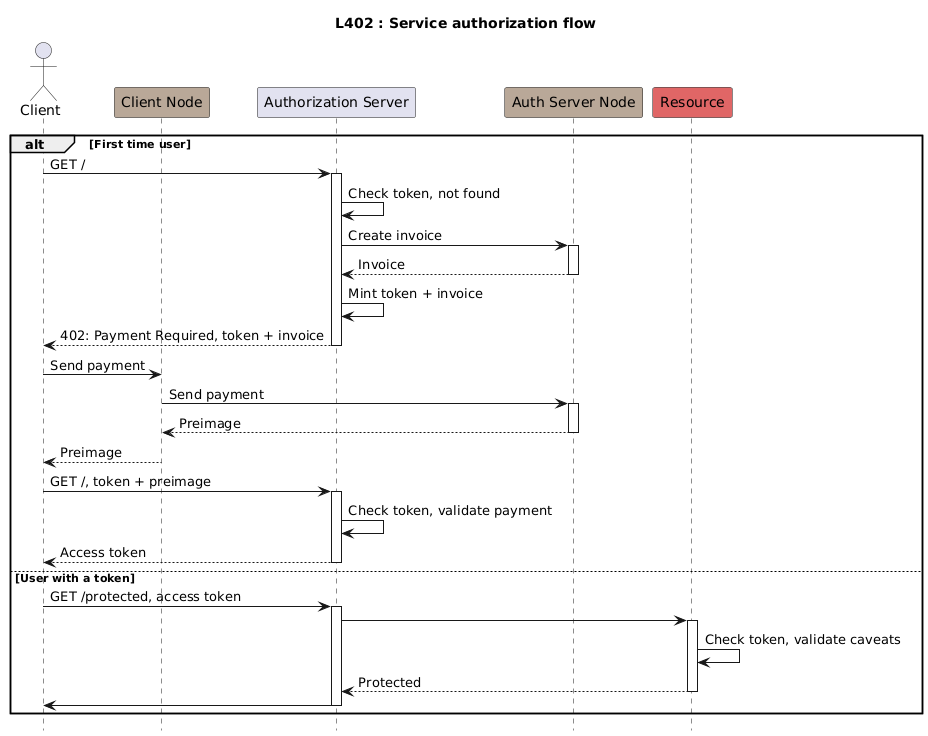

The diagram above was rendered by PlantUML. Its source (embedded in the PNG):
@startuml
title L402 : Service authorization flow

hide stereotype
hide empty members
hide footbox

actor Client as C
participant "Client Node" as CNode #B9A898
participant "Authorization Server" as Auth
participant "Auth Server Node" as SNode  #B9A898
participant "Resource" as Res #e06666

alt First time user
  C -> Auth: GET /
  activate Auth
    Auth -> Auth: Check token, not found
    Auth -> SNode: Create invoice
    activate SNode
      Auth <-- SNode: Invoice
    deactivate SNode
    Auth -> Auth: Mint token + invoice
    C <-- Auth: 402: Payment Required, token + invoice
  deactivate Auth
  C -> CNode: Send payment
  CNode -> SNode: Send payment
  activate SNode
    CNode <-- SNode: Preimage
  deactivate SNode
  C <-- CNode: Preimage
  C -> Auth: GET /, token + preimage
  activate Auth
    Auth -> Auth: Check token, validate payment
    C <-- Auth: Access token
  deactivate Auth

else User with a token
  C -> Auth: GET /protected, access token
  activate Auth
    Auth -> Res
    activate Res
      Res -> Res: Check token, validate caveats
      Auth <-- Res: Protected
    deactivate Res
    C <- Auth
  deactivate Auth

end
@enduml